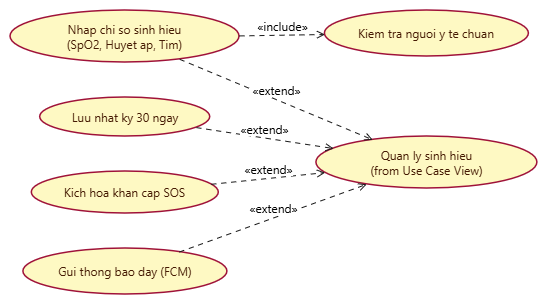

The diagram above was exported from draw.io. Its source (the exported page's mxGraphModel, read from the mxfile embedded in the PNG):
<mxGraphModel dx="1241" dy="687" grid="1" gridSize="10" guides="1" tooltips="1" connect="1" arrows="1" fold="1" page="1" pageScale="1" pageWidth="827" pageHeight="1169" math="0" shadow="0">
  <root>
    <mxCell id="0" />
    <mxCell id="1" parent="0" />
    <UserObject label="" plantUmlData="{&#10;  &quot;data&quot;: &quot;@startuml\nskinparam defaultFontName \&quot;Segoe UI\&quot;\nskinparam defaultFontSize 12\n\nskinparam usecase {\n  BackgroundColor #FEF9C3\n  BorderColor #9F1239\n  FontColor #451A03\n  BorderThickness 1.5\n}\n\nleft to right direction\n\nusecase \&quot;Quan ly sinh hieu\\n(from Use Case View)\&quot; as UC_Main\n\nusecase \&quot;Nhap chi so sinh hieu\\n(SpO2, Huyet ap, Tim)\&quot; as UC_Sub1\nusecase \&quot;Kiem tra nguoi y te chuan\&quot; as UC_Include\nusecase \&quot;Luu nhat ky 30 ngay\&quot; as UC_Sub2\nusecase \&quot;Kich hoa khan cap SOS\&quot; as UC_Sub3\nusecase \&quot;Gui thong bao day (FCM)\&quot; as UC_Sub4\n\nUC_Main &lt;.. UC_Sub1 : &lt;&lt;extend&gt;&gt;\nUC_Main &lt;.. UC_Sub2 : &lt;&lt;extend&gt;&gt;\nUC_Main &lt;.. UC_Sub3 : &lt;&lt;extend&gt;&gt;\nUC_Main &lt;.. UC_Sub4 : &lt;&lt;extend&gt;&gt;\n\nUC_Sub1 ..&gt; UC_Include : &lt;&lt;include&gt;&gt;\n\n@enduml&quot;,&#10;  &quot;config&quot;: null&#10;}" id="z1y4xTPKS42X9qJm-FQP-1">
      <mxCell connectable="0" parent="1" style="group;transparentBounds=1;editIcon=1;lockedGroup=0;groupPadding=10;fontSize=20;" vertex="1">
        <mxGeometry as="geometry" />
      </mxCell>
    </UserObject>
    <UserObject label="Quan ly sinh hieu&lt;br&gt;(from Use Case View)" plantUmlId="uc_0" plantUmlBaseStyle="ellipse;html=1;fillColor=#FEF9C3;strokeColor=#9F1239;whiteSpace=wrap;fontColor=#451A03;fontSize=12;strokeWidth=1.5;fontFamily=Segoe UI;" plantUmlBaseValue="Quan ly sinh hieu&lt;br&gt;(from Use Case View)" id="z1y4xTPKS42X9qJm-FQP-142">
      <mxCell parent="z1y4xTPKS42X9qJm-FQP-1" style="ellipse;html=1;fillColor=#FEF9C3;strokeColor=#9F1239;whiteSpace=wrap;fontColor=#451A03;fontSize=12;strokeWidth=1.5;fontFamily=Segoe UI;" vertex="1">
        <mxGeometry height="52" width="221" x="445.9" y="438" as="geometry" />
      </mxCell>
    </UserObject>
    <UserObject label="Nhap chi so sinh hieu&lt;br&gt;(SpO2, Huyet ap, Tim)" plantUmlId="uc_1" plantUmlBaseStyle="ellipse;html=1;fillColor=#FEF9C3;strokeColor=#9F1239;whiteSpace=wrap;fontColor=#451A03;fontSize=12;strokeWidth=1.5;fontFamily=Segoe UI;" plantUmlBaseValue="Nhap chi so sinh hieu&lt;br&gt;(SpO2, Huyet ap, Tim)" id="z1y4xTPKS42X9qJm-FQP-143">
      <mxCell parent="z1y4xTPKS42X9qJm-FQP-1" style="ellipse;html=1;fillColor=#FEF9C3;strokeColor=#9F1239;whiteSpace=wrap;fontColor=#451A03;fontSize=12;strokeWidth=1.5;fontFamily=Segoe UI;" vertex="1">
        <mxGeometry height="52" width="229" x="140" y="312" as="geometry" />
      </mxCell>
    </UserObject>
    <UserObject label="Kiem tra nguoi y te chuan" plantUmlId="uc_2" plantUmlBaseStyle="ellipse;html=1;fillColor=#FEF9C3;strokeColor=#9F1239;whiteSpace=wrap;fontColor=#451A03;fontSize=12;strokeWidth=1.5;fontFamily=Segoe UI;" plantUmlBaseValue="Kiem tra nguoi y te chuan" id="z1y4xTPKS42X9qJm-FQP-144">
      <mxCell parent="z1y4xTPKS42X9qJm-FQP-1" style="ellipse;html=1;fillColor=#FEF9C3;strokeColor=#9F1239;whiteSpace=wrap;fontColor=#451A03;fontSize=12;strokeWidth=1.5;fontFamily=Segoe UI;" vertex="1">
        <mxGeometry height="46" width="204" x="454.40000000000003" y="312" as="geometry" />
      </mxCell>
    </UserObject>
    <UserObject label="Luu nhat ky 30 ngay" plantUmlId="uc_3" plantUmlBaseStyle="ellipse;html=1;fillColor=#FEF9C3;strokeColor=#9F1239;whiteSpace=wrap;fontColor=#451A03;fontSize=12;strokeWidth=1.5;fontFamily=Segoe UI;" plantUmlBaseValue="Luu nhat ky 30 ngay" id="z1y4xTPKS42X9qJm-FQP-145">
      <mxCell parent="z1y4xTPKS42X9qJm-FQP-1" style="ellipse;html=1;fillColor=#FEF9C3;strokeColor=#9F1239;whiteSpace=wrap;fontColor=#451A03;fontSize=12;strokeWidth=1.5;fontFamily=Segoe UI;" vertex="1">
        <mxGeometry height="39" width="170" x="169.7" y="399" as="geometry" />
      </mxCell>
    </UserObject>
    <UserObject label="Kich hoa khan cap SOS" plantUmlId="uc_4" plantUmlBaseStyle="ellipse;html=1;fillColor=#FEF9C3;strokeColor=#9F1239;whiteSpace=wrap;fontColor=#451A03;fontSize=12;strokeWidth=1.5;fontFamily=Segoe UI;" plantUmlBaseValue="Kich hoa khan cap SOS" id="z1y4xTPKS42X9qJm-FQP-146">
      <mxCell parent="z1y4xTPKS42X9qJm-FQP-1" style="ellipse;html=1;fillColor=#FEF9C3;strokeColor=#9F1239;whiteSpace=wrap;fontColor=#451A03;fontSize=12;strokeWidth=1.5;fontFamily=Segoe UI;" vertex="1">
        <mxGeometry height="42" width="187" x="161.3" y="473" as="geometry" />
      </mxCell>
    </UserObject>
    <UserObject label="Gui thong bao day (FCM)" plantUmlId="uc_5" plantUmlBaseStyle="ellipse;html=1;fillColor=#FEF9C3;strokeColor=#9F1239;whiteSpace=wrap;fontColor=#451A03;fontSize=12;strokeWidth=1.5;fontFamily=Segoe UI;" plantUmlBaseValue="Gui thong bao day (FCM)" id="z1y4xTPKS42X9qJm-FQP-147">
      <mxCell parent="z1y4xTPKS42X9qJm-FQP-1" style="ellipse;html=1;fillColor=#FEF9C3;strokeColor=#9F1239;whiteSpace=wrap;fontColor=#451A03;fontSize=12;strokeWidth=1.5;fontFamily=Segoe UI;" vertex="1">
        <mxGeometry height="46" width="204" x="152.9" y="550" as="geometry" />
      </mxCell>
    </UserObject>
    <UserObject label="«extend»" plantUmlId="rel_6" plantUmlBaseStyle="endArrow=open;dashed=1;dashPattern=5 5;strokeColor=#181818;fontColor=#000000;fontSize=12;edgeStyle=none;rounded=0;html=1;fontFamily=Segoe UI;verticalAlign=bottom;curved=0;endSize=6;sourcePerimeterSpacing=0;targetPerimeterSpacing=0;" plantUmlBaseValue="«extend»" id="z1y4xTPKS42X9qJm-FQP-148">
      <mxCell edge="1" parent="z1y4xTPKS42X9qJm-FQP-1" source="z1y4xTPKS42X9qJm-FQP-143" style="endArrow=open;dashed=1;dashPattern=5 5;strokeColor=#181818;fontColor=#000000;fontSize=12;edgeStyle=none;rounded=0;html=1;fontFamily=Segoe UI;verticalAlign=bottom;curved=0;endSize=6;sourcePerimeterSpacing=0;targetPerimeterSpacing=0;" target="z1y4xTPKS42X9qJm-FQP-142">
        <mxGeometry relative="1" as="geometry" />
      </mxCell>
    </UserObject>
    <UserObject label="«extend»" plantUmlId="rel_7" plantUmlBaseStyle="endArrow=open;dashed=1;dashPattern=5 5;strokeColor=#181818;fontColor=#000000;fontSize=12;edgeStyle=none;rounded=0;html=1;fontFamily=Segoe UI;verticalAlign=bottom;curved=0;endSize=6;sourcePerimeterSpacing=0;targetPerimeterSpacing=0;" plantUmlBaseValue="«extend»" id="z1y4xTPKS42X9qJm-FQP-149">
      <mxCell edge="1" parent="z1y4xTPKS42X9qJm-FQP-1" source="z1y4xTPKS42X9qJm-FQP-145" style="endArrow=open;dashed=1;dashPattern=5 5;strokeColor=#181818;fontColor=#000000;fontSize=12;edgeStyle=none;rounded=0;html=1;fontFamily=Segoe UI;verticalAlign=bottom;curved=0;endSize=6;sourcePerimeterSpacing=0;targetPerimeterSpacing=0;" target="z1y4xTPKS42X9qJm-FQP-142">
        <mxGeometry relative="1" as="geometry" />
      </mxCell>
    </UserObject>
    <UserObject label="«extend»" plantUmlId="rel_8" plantUmlBaseStyle="endArrow=open;dashed=1;dashPattern=5 5;strokeColor=#181818;fontColor=#000000;fontSize=12;edgeStyle=none;rounded=0;html=1;fontFamily=Segoe UI;verticalAlign=bottom;curved=0;endSize=6;sourcePerimeterSpacing=0;targetPerimeterSpacing=0;" plantUmlBaseValue="«extend»" id="z1y4xTPKS42X9qJm-FQP-150">
      <mxCell edge="1" parent="z1y4xTPKS42X9qJm-FQP-1" source="z1y4xTPKS42X9qJm-FQP-146" style="endArrow=open;dashed=1;dashPattern=5 5;strokeColor=#181818;fontColor=#000000;fontSize=12;edgeStyle=none;rounded=0;html=1;fontFamily=Segoe UI;verticalAlign=bottom;curved=0;endSize=6;sourcePerimeterSpacing=0;targetPerimeterSpacing=0;" target="z1y4xTPKS42X9qJm-FQP-142">
        <mxGeometry relative="1" as="geometry" />
      </mxCell>
    </UserObject>
    <UserObject label="«extend»" plantUmlId="rel_9" plantUmlBaseStyle="endArrow=open;dashed=1;dashPattern=5 5;strokeColor=#181818;fontColor=#000000;fontSize=12;edgeStyle=none;rounded=0;html=1;fontFamily=Segoe UI;verticalAlign=bottom;curved=0;endSize=6;sourcePerimeterSpacing=0;targetPerimeterSpacing=0;" plantUmlBaseValue="«extend»" id="z1y4xTPKS42X9qJm-FQP-151">
      <mxCell edge="1" parent="z1y4xTPKS42X9qJm-FQP-1" source="z1y4xTPKS42X9qJm-FQP-147" style="endArrow=open;dashed=1;dashPattern=5 5;strokeColor=#181818;fontColor=#000000;fontSize=12;edgeStyle=none;rounded=0;html=1;fontFamily=Segoe UI;verticalAlign=bottom;curved=0;endSize=6;sourcePerimeterSpacing=0;targetPerimeterSpacing=0;" target="z1y4xTPKS42X9qJm-FQP-142">
        <mxGeometry relative="1" as="geometry" />
      </mxCell>
    </UserObject>
    <UserObject label="«include»" plantUmlId="rel_10" plantUmlBaseStyle="endArrow=open;dashed=1;dashPattern=5 5;strokeColor=#181818;fontColor=#000000;fontSize=12;edgeStyle=none;rounded=0;html=1;fontFamily=Segoe UI;verticalAlign=bottom;curved=0;endSize=6;sourcePerimeterSpacing=0;targetPerimeterSpacing=0;" plantUmlBaseValue="«include»" id="z1y4xTPKS42X9qJm-FQP-152">
      <mxCell edge="1" parent="z1y4xTPKS42X9qJm-FQP-1" source="z1y4xTPKS42X9qJm-FQP-143" style="endArrow=open;dashed=1;dashPattern=5 5;strokeColor=#181818;fontColor=#000000;fontSize=12;edgeStyle=none;rounded=0;html=1;fontFamily=Segoe UI;verticalAlign=bottom;curved=0;endSize=6;sourcePerimeterSpacing=0;targetPerimeterSpacing=0;" target="z1y4xTPKS42X9qJm-FQP-144">
        <mxGeometry relative="1" as="geometry" />
      </mxCell>
    </UserObject>
  </root>
</mxGraphModel>